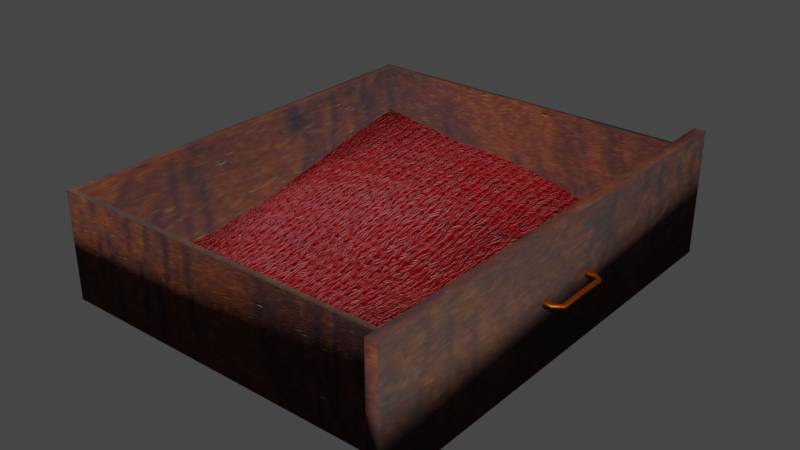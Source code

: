 # Source: cajon.blend  (saved by Blender 3.3.6; exported with 4.5.12 LTS)
import bpy
from mathutils import Matrix  # noqa: F401  (used for matrix-valued properties, if any)

bpy.ops.wm.read_factory_settings(use_empty=True)
scene = bpy.context.scene
scene.name = 'Scene'

# ---- collections
col_collection = bpy.data.collections.new('Collection'); scene.collection.children.link(col_collection)

# ---- images (referenced by path relative to the original .blend; pixels are not part of the script)
import os
ASSET_DIR = os.environ.get("B2B_ASSET_DIR", "")  # directory of the original .blend (textures are referenced by path, not embedded)
HERE = os.path.dirname(os.path.abspath(__file__))  # packed textures are extracted next to this script under _unpacked/

def load_image(name, relpath, width, height, colorspace="sRGB"):
    """Load a texture the original file referenced (path relative to the .blend, or extracted next to this script)."""
    p = next((c for c in (os.path.join(HERE, relpath), os.path.join(ASSET_DIR, relpath)) if relpath and os.path.exists(c)), "")
    if p:
        img = bpy.data.images.load(p, check_existing=True)
        img.name = name
    else:  # same state as the original file: an image datablock whose file is absent (Cycles renders it pink)
        img = bpy.data.images.new(name, width, height)
        img.source = "FILE"
        img.filepath = "//" + (relpath or name)
    img.colorspace_settings.name = colorspace
    return img
img_darkwood5_jpg = load_image('darkwood5.jpg', '_unpacked/darkwood5.11ea0525.jpg', 2848, 4288, 'sRGB')
img_imgp6308_jpg = load_image('imgp6308.jpg', '_unpacked/imgp6308.e468ce4a.jpg', 3072, 2304, 'sRGB')

# ---- materials (node trees are filled in below, after node groups)
mat_wood = bpy.data.materials.new('wood')
mat_wood.alpha_threshold = 0.0
mat_wood.use_transparent_shadow = False
mat_wood.line_color = (0.0, 0.0, 0.0, 1.0)
mat_metalhandle = bpy.data.materials.new('metalHandle')
mat_metalhandle.use_transparent_shadow = False
mat_cloth = bpy.data.materials.new('cloth')
mat_cloth.use_transparent_shadow = False

# ---- material node trees
mat_wood.use_nodes = True; mat_wood.node_tree.nodes.clear()
_N = mat_wood.node_tree.nodes; _L = mat_wood.node_tree.links
n0 = _N.new('ShaderNodeOutputMaterial'); n0.name = 'Material Output'; n0.location = (300, 300)
n1 = _N.new('ShaderNodeTexImage'); n1.name = 'Image Texture'; n1.location = (-738, 185)
n1.image = img_darkwood5_jpg
n2 = _N.new('ShaderNodeBsdfPrincipled'); n2.name = 'Principled BSDF'; n2.location = (10, 300)
n2.distribution = 'GGX'
n2.subsurface_method = 'RANDOM_WALK_SKIN'
n2.inputs[2].default_value = 0.5909
n2.inputs[3].default_value = 1.45
n2.inputs[13].default_value = 0.0
n2.inputs[27].default_value = (0.0, 0.0, 0.0, 1.0)
n2.inputs[28].default_value = 1.0
n3 = _N.new('ShaderNodeBump'); n3.name = 'Bump'; n3.location = (-276, -143)
n3.inputs[1].default_value = 0.01
n3.inputs[2].default_value = 1.0
_L.new(n2.outputs[0], n0.inputs[0])
_L.new(n1.outputs[0], n2.inputs[0])
_L.new(n1.outputs[0], n3.inputs[3])
_L.new(n3.outputs[0], n2.inputs[5])
n0.is_active_output = True
mat_metalhandle.use_nodes = True; mat_metalhandle.node_tree.nodes.clear()
_N = mat_metalhandle.node_tree.nodes; _L = mat_metalhandle.node_tree.links
n0 = _N.new('ShaderNodeBsdfPrincipled'); n0.name = 'Principled BSDF'; n0.location = (10, 300)
n0.distribution = 'GGX'
n0.subsurface_method = 'RANDOM_WALK_SKIN'
n0.inputs[0].default_value = (0.8, 0.1726, 0.003366, 1.0)
n0.inputs[1].default_value = 1.0
n0.inputs[3].default_value = 1.45
n0.inputs[27].default_value = (0.0, 0.0, 0.0, 1.0)
n0.inputs[28].default_value = 1.0
n1 = _N.new('ShaderNodeOutputMaterial'); n1.name = 'Material Output'; n1.location = (300, 300)
_L.new(n0.outputs[0], n1.inputs[0])
n1.is_active_output = True
mat_cloth.use_nodes = True; mat_cloth.node_tree.nodes.clear()
_N = mat_cloth.node_tree.nodes; _L = mat_cloth.node_tree.links
n0 = _N.new('ShaderNodeBsdfPrincipled'); n0.name = 'Principled BSDF'; n0.location = (10, 300)
n0.distribution = 'GGX'
n0.subsurface_method = 'RANDOM_WALK_SKIN'
n0.inputs[3].default_value = 1.45
n0.inputs[13].default_value = 0.0
n0.inputs[27].default_value = (0.0, 0.0, 0.0, 1.0)
n0.inputs[28].default_value = 1.0
n1 = _N.new('ShaderNodeOutputMaterial'); n1.name = 'Material Output'; n1.location = (300, 300)
n2 = _N.new('ShaderNodeBump'); n2.name = 'Bump'; n2.location = (-228, -235)
n2.inputs[1].default_value = 1.0
n2.inputs[2].default_value = 1.0
n3 = _N.new('ShaderNodeTexImage'); n3.name = 'Image Texture'; n3.location = (-743, 124)
n3.image = img_imgp6308_jpg
_L.new(n0.outputs[0], n1.inputs[0])
_L.new(n3.outputs[0], n0.inputs[0])
_L.new(n2.outputs[0], n0.inputs[5])
_L.new(n3.outputs[0], n2.inputs[3])
n1.is_active_output = True

# ---- world
world_world = bpy.data.worlds.new('World'); scene.world = world_world
world_world.use_nodes = True; world_world.node_tree.nodes.clear()
_N = world_world.node_tree.nodes; _L = world_world.node_tree.links
n0 = _N.new('ShaderNodeOutputWorld'); n0.name = 'World Output'; n0.location = (300, 300)
n1 = _N.new('ShaderNodeBackground'); n1.name = 'Background'; n1.location = (10, 300)
n1.inputs[0].default_value = (0.05088, 0.05088, 0.05088, 1.0)
_L.new(n1.outputs[0], n0.inputs[0])
n0.is_active_output = True
world_world.color = (0.05088, 0.05088, 0.05088)
world_world.use_sun_shadow = False
world_world.sun_shadow_jitter_overblur = 0.0

# ---- meshes
me_cube = bpy.data.meshes.new('Cube')
me_cube.from_pydata([(1.0, 1.0, 1.0), (1.0, 1.0, -1.0), (1.0, -1.0, 1.0), (1.0, -1.0, -1.0), (-1.0, 1.0, 1.0), (-1.0, 1.0, -1.0), (-1.0, -1.0, 1.0), (-1.0, -1.0, -1.0), (1.0, 1.101, 1.188), (1.0, 1.101, -1.188), (1.0, -1.101, 1.188), (1.0, -1.101, -1.188), (1.064, 1.101, 1.188), (1.064, 1.101, -1.188), (1.064, -1.101, 1.188), (1.064, -1.101, -1.188), (0.9992, -0.9739, 1.0), (-0.9605, -0.9739, 1.0), (0.9992, 0.9739, 1.0), (-0.9605, 0.9739, 1.0), (0.9992, -0.9739, -0.9151), (-0.9605, -0.9739, -0.9151), (0.9992, 0.9739, -0.9151), (-0.9605, 0.9739, -0.9151), (1.061, -0.1637, 0.06371), (1.061, -0.1637, -0.04145), (1.061, -0.1369, 0.06371), (1.061, -0.1369, -0.04145), (1.106, -0.1425, 0.04195), (1.106, -0.1581, 0.04195), (1.106, -0.1581, -0.01969), (1.106, -0.1425, -0.01969), (1.137, -0.1298, 0.04195), (1.156, -0.1296, 0.04195), (1.156, -0.1296, -0.01969), (1.137, -0.1298, -0.01969), (1.135, 0.0006684, 0.04195), (1.154, 0.0006684, 0.04195), (1.154, 0.0006684, -0.01969), (1.135, 0.0006684, -0.01969), (1.061, 0.165, 0.06371), (1.061, 0.165, -0.04145), (1.061, 0.1383, 0.06371), (1.061, 0.1383, -0.04145), (1.106, 0.1438, 0.04195), (1.106, 0.1595, 0.04195), (1.106, 0.1595, -0.01969), (1.106, 0.1438, -0.01969), (1.137, 0.1311, 0.04195), (1.156, 0.1309, 0.04195), (1.156, 0.1309, -0.01969), (1.137, 0.1311, -0.01969)], [], [(0, 4, 19, 18), (3, 2, 6, 7), (7, 6, 4, 5), (5, 1, 3, 7), (2, 3, 11, 10), (5, 4, 0, 1), (8, 10, 14, 12), (1, 0, 8, 9), (3, 1, 9, 11), (0, 2, 10, 8), (13, 12, 14, 15), (9, 8, 12, 13), (11, 9, 13, 15), (10, 11, 15, 14), (19, 17, 21, 23), (6, 2, 16, 17), (4, 6, 17, 19), (2, 0, 18, 16), (22, 23, 21, 20), (17, 16, 20, 21), (18, 19, 23, 22), (16, 18, 22, 20), (24, 26, 27, 25), (31, 28, 32, 35), (27, 26, 28, 31), (24, 25, 30, 29), (25, 27, 31, 30), (26, 24, 29, 28), (34, 35, 39, 38), (29, 30, 34, 33), (30, 31, 35, 34), (28, 29, 33, 32), (37, 38, 39, 36), (32, 33, 37, 36), (35, 32, 36, 39), (33, 34, 38, 37), (40, 41, 43, 42), (47, 51, 48, 44), (43, 47, 44, 42), (40, 45, 46, 41), (41, 46, 47, 43), (42, 44, 45, 40), (50, 38, 39, 51), (45, 49, 50, 46), (46, 50, 51, 47), (44, 48, 49, 45), (48, 36, 37, 49), (51, 39, 36, 48), (49, 37, 38, 50)])
me_cube.polygons.foreach_set('use_smooth', [True] * 49)
me_cube.polygons.foreach_set('material_index', [0, 0, 0, 0, 0, 0, 0, 0, 0, 0, 0, 0, 0, 0, 0, 0, 0, 0, 0, 0, 0, 0, 1, 1, 1, 1, 1, 1, 1, 1, 1, 1, 1, 1, 1, 1, 1, 1, 1, 1, 1, 1, 1, 1, 1, 1, 1, 1, 1])
_uv = me_cube.uv_layers.new(name='UVMap')
_uv.uv.foreach_set('vector', [0.2462, 0.5258, 0.2462, 0.6889, 0.243, 0.6857, 0.243, 0.5259, 0.7381, 0.3623, 0.7381, 0.5258, 0.4922, 0.5258, 0.4922, 0.3623, 0.2462, 0.3623, 0.2462, 0.5258, 0.0, 0.5258, 0.0, 0.3623, 0.7886, 0.1679, 0.7886, 0.3304, 0.5423, 0.3304, 0.5423, 0.1679, 0.5299, 0.3469, 0.5299, 0.1833, 0.5423, 0.1679, 0.5423, 0.3623, 0.4922, 0.3623, 0.4922, 0.5258, 0.2462, 0.5258, 0.2462, 0.3623, 0.4864, 0.6454, 0.4864, 0.5258, 0.4983, 0.5258, 0.4983, 0.6454, 0.2836, 0.1833, 0.2836, 0.3469, 0.2712, 0.3623, 0.2712, 0.1679, 0.5299, 0.1833, 0.2836, 0.1833, 0.2712, 0.1679, 0.5423, 0.1679, 0.2836, 0.3469, 0.5299, 0.3469, 0.5423, 0.3623, 0.2712, 0.3623, 0.2712, 0.1679, 0.2712, 0.3623, 0.0, 0.3623, 0.0, 0.1679, 0.7965, 0.1679, 0.7965, 0.3623, 0.7886, 0.3623, 0.7886, 0.1679, 0.8162, 0.1679, 0.8162, 0.2875, 0.8044, 0.2875, 0.8044, 0.1679, 0.7965, 0.3623, 0.7965, 0.1679, 0.8044, 0.1679, 0.8044, 0.3623, 0.7381, 0.6824, 0.4983, 0.6824, 0.4983, 0.5258, 0.7381, 0.5258, 0.0, 0.6889, 0.0, 0.5258, 0.003214, 0.5259, 0.003214, 0.6857, 0.2462, 0.6889, 0.0, 0.6889, 0.003214, 0.6857, 0.243, 0.6857, 0.0, 0.5258, 0.2462, 0.5258, 0.243, 0.5259, 0.003214, 0.5259, 0.4861, 0.5258, 0.4861, 0.6856, 0.2462, 0.6856, 0.2462, 0.5258, 0.9791, 0.5189, 0.7381, 0.5189, 0.7381, 0.3623, 0.9791, 0.3623, 0.979, 0.6755, 0.7381, 0.6755, 0.7381, 0.5189, 0.979, 0.5189, 0.9779, 0.8321, 0.7381, 0.8321, 0.7381, 0.6755, 0.9779, 0.6755, 0.5925, 0.3476, 0.5892, 0.3476, 0.5892, 0.339, 0.5925, 0.339, 0.5697, 0.3501, 0.5697, 0.3551, 0.5659, 0.3551, 0.5659, 0.3501, 0.5751, 0.3483, 0.5751, 0.3569, 0.5697, 0.3551, 0.5697, 0.3501, 0.5541, 0.3483, 0.5541, 0.3569, 0.5486, 0.3551, 0.5486, 0.3501, 0.5423, 0.3483, 0.5423, 0.3468, 0.5509, 0.3471, 0.5509, 0.348, 0.5778, 0.3468, 0.5778, 0.3483, 0.5693, 0.348, 0.5693, 0.3471, 0.5601, 0.3464, 0.5567, 0.3464, 0.5563, 0.3393, 0.5597, 0.3393, 0.5486, 0.3501, 0.5486, 0.3551, 0.5423, 0.3551, 0.5423, 0.3501, 0.5509, 0.348, 0.5509, 0.3471, 0.5567, 0.3464, 0.5601, 0.3464, 0.5693, 0.3471, 0.5693, 0.348, 0.5601, 0.3464, 0.5636, 0.3464, 0.5423, 0.3619, 0.5423, 0.3569, 0.5446, 0.3569, 0.5446, 0.3619, 0.5636, 0.3464, 0.5601, 0.3464, 0.5605, 0.3393, 0.5639, 0.3393, 0.5892, 0.3446, 0.5778, 0.3446, 0.5778, 0.3375, 0.5892, 0.3375, 0.5778, 0.3446, 0.5892, 0.3446, 0.5892, 0.3517, 0.5778, 0.3517, 0.5892, 0.3562, 0.5892, 0.3476, 0.5925, 0.3476, 0.5925, 0.3562, 0.593, 0.3372, 0.5892, 0.3372, 0.5892, 0.3322, 0.593, 0.3322, 0.5985, 0.339, 0.593, 0.3372, 0.593, 0.3322, 0.5985, 0.3304, 0.5659, 0.3569, 0.5604, 0.3551, 0.5604, 0.3501, 0.5659, 0.3483, 0.5423, 0.3304, 0.5509, 0.3307, 0.5509, 0.3316, 0.5423, 0.3319, 0.5778, 0.3319, 0.5693, 0.3316, 0.5693, 0.3307, 0.5778, 0.3304, 0.5601, 0.3323, 0.5597, 0.3393, 0.5563, 0.3393, 0.5567, 0.3323, 0.5604, 0.3551, 0.5541, 0.3551, 0.5541, 0.3501, 0.5604, 0.3501, 0.5509, 0.3307, 0.5601, 0.3323, 0.5567, 0.3323, 0.5509, 0.3316, 0.5693, 0.3316, 0.5636, 0.3323, 0.5601, 0.3323, 0.5693, 0.3307, 0.5636, 0.3323, 0.5639, 0.3393, 0.5605, 0.3393, 0.5601, 0.3323, 0.5892, 0.3304, 0.5892, 0.3375, 0.5778, 0.3375, 0.5778, 0.3304, 0.5778, 0.3587, 0.5778, 0.3517, 0.5892, 0.3517, 0.5892, 0.3587])
me_cube.materials.append(mat_wood)
me_cube.materials.append(mat_metalhandle)
me_cube.use_remesh_preserve_volume = False
me_cube.use_remesh_preserve_attributes = False
me_cube.use_mirror_vertex_groups = False
me_cube.update()
me_plano_subdividido = bpy.data.meshes.new('Plano subdividido')
me_plano_subdividido.from_pydata([(-1.001, -1.0, 0.02239), (-0.8018, -0.9976, 0.02057), (-0.602, -0.995, 0.01874), (-0.4011, -0.9976, 0.01944), (-0.201, -0.9975, 0.01652), (-0.003872, -0.9833, 0.001717), (0.1957, -0.9801, 0.005171), (0.3966, -0.9823, 0.004711), (0.5975, -0.9845, 0.001916), (0.8, -1.0, 0.00102), (1.0, -1.0, 0.008317), (-1.002, -0.8006, 0.04699), (-0.7963, -0.8114, 0.03882), (-0.6049, -0.7886, 0.06186), (-0.4025, -0.7987, 0.06668), (-0.1976, -0.8111, 0.05003), (0.001331, -0.8055, 0.04617), (0.1995, -0.7968, 0.05275), (0.4002, -0.8007, 0.05787), (0.6002, -0.8008, 0.05227), (0.8001, -0.8006, 0.0346), (1.0, -0.8, 0.00493), (-1.003, -0.6018, 0.04635), (-0.8044, -0.6039, 0.07768), (-0.6039, -0.6064, 0.09866), (-0.4025, -0.6074, 0.09976), (-0.1997, -0.6052, 0.08162), (0.001026, -0.603, 0.08249), (0.2006, -0.6009, 0.07686), (0.4004, -0.6009, 0.06902), (0.6004, -0.6009, 0.0559), (0.8002, -0.6006, 0.03696), (1.0, -0.6001, 0.009823), (-1.007, -0.403, 0.07729), (-0.8081, -0.4063, 0.1156), (-0.6068, -0.4083, 0.1413), (-0.4038, -0.4083, 0.1503), (-0.2008, -0.4066, 0.1371), (0.001271, -0.4053, 0.1322), (0.2013, -0.4027, 0.1016), (0.4007, -0.4007, 0.05936), (0.6005, -0.4006, 0.04854), (0.8001, -0.4001, 0.019), (1.0, -0.4, 0.01035), (-1.008, -0.2027, 0.09447), (-0.8111, -0.2079, 0.1511), (-0.6095, -0.2094, 0.1803), (-0.4046, -0.2083, 0.1852), (-0.2008, -0.2075, 0.1841), (0.00155, -0.206, 0.1699), (0.2027, -0.2038, 0.1394), (0.4026, -0.2019, 0.09061), (0.6016, -0.2012, 0.07015), (0.801, -0.2002, 0.03918), (1.001, -0.2, 0.008342), (-1.012, -0.003317, 0.1418), (-0.8131, -0.007136, 0.1884), (-0.6112, -0.008506, 0.2131), (-0.4062, -0.007234, 0.2209), (-0.2009, -0.005694, 0.2144), (0.002158, -0.004513, 0.2012), (0.2039, -0.002888, 0.1727), (0.4047, -0.002611, 0.1349), (0.6017, -0.00128, 0.08044), (0.8009, -0.0003766, 0.04636), (1.001, -5.811e-05, 0.007688), (-1.013, 0.198, 0.1837), (-0.813, 0.196, 0.2244), (-0.6096, 0.196, 0.2366), (-0.4048, 0.1973, 0.2573), (-0.1996, 0.1986, 0.2543), (0.005595, 0.1996, 0.2365), (0.2087, 0.2003, 0.2111), (0.41, 0.2002, 0.1689), (0.6056, 0.2003, 0.1009), (0.8007, 0.1997, 0.04519), (1.0, 0.2, 0.00559), (-1.012, 0.4008, 0.2282), (-0.8109, 0.4005, 0.253), (-0.6074, 0.4021, 0.2723), (-0.4032, 0.4035, 0.2799), (-0.1986, 0.4043, 0.2746), (0.006595, 0.4052, 0.2582), (0.2107, 0.4056, 0.2304), (0.4126, 0.4054, 0.1907), (0.6104, 0.4031, 0.1339), (0.8037, 0.4008, 0.06395), (1.0, 0.4, 0.01138), (-1.009, 0.6039, 0.2742), (-0.807, 0.6052, 0.2841), (-0.6042, 0.608, 0.2865), (-0.4011, 0.6099, 0.2851), (-0.197, 0.6111, 0.2765), (0.007406, 0.6121, 0.2606), (0.2112, 0.6117, 0.2325), (0.4129, 0.6112, 0.1965), (0.6115, 0.6084, 0.1447), (0.8073, 0.6056, 0.08468), (1.001, 0.6003, 0.01416), (-1.005, 0.8079, 0.3093), (-0.8037, 0.8101, 0.3034), (-0.6017, 0.8133, 0.2905), (-0.3995, 0.8162, 0.2776), (-0.196, 0.8183, 0.2685), (0.007484, 0.8188, 0.2516), (0.2113, 0.8181, 0.2283), (0.4121, 0.816, 0.1886), (0.6108, 0.8127, 0.1372), (0.808, 0.8081, 0.08109), (1.002, 0.8015, 0.02016), (-1.001, 1.012, 0.3435), (-0.8006, 1.015, 0.3153), (-0.5998, 1.019, 0.2843), (-0.399, 1.022, 0.2494), (-0.1958, 1.024, 0.2486), (0.006517, 1.024, 0.2309), (0.2088, 1.023, 0.205), (0.409, 1.019, 0.1643), (0.6059, 1.015, 0.1032), (0.8046, 1.008, 0.05573), (1.002, 1.001, 0.008684)], [], [(0, 1, 12, 11), (1, 2, 13, 12), (2, 3, 14, 13), (3, 4, 15, 14), (4, 5, 16, 15), (5, 6, 17, 16), (6, 7, 18, 17), (7, 8, 19, 18), (8, 9, 20, 19), (9, 10, 21, 20), (11, 12, 23, 22), (12, 13, 24, 23), (13, 14, 25, 24), (14, 15, 26, 25), (15, 16, 27, 26), (16, 17, 28, 27), (17, 18, 29, 28), (18, 19, 30, 29), (19, 20, 31, 30), (20, 21, 32, 31), (22, 23, 34, 33), (23, 24, 35, 34), (24, 25, 36, 35), (25, 26, 37, 36), (26, 27, 38, 37), (27, 28, 39, 38), (28, 29, 40, 39), (29, 30, 41, 40), (30, 31, 42, 41), (31, 32, 43, 42), (33, 34, 45, 44), (34, 35, 46, 45), (35, 36, 47, 46), (36, 37, 48, 47), (37, 38, 49, 48), (38, 39, 50, 49), (39, 40, 51, 50), (40, 41, 52, 51), (41, 42, 53, 52), (42, 43, 54, 53), (44, 45, 56, 55), (45, 46, 57, 56), (46, 47, 58, 57), (47, 48, 59, 58), (48, 49, 60, 59), (49, 50, 61, 60), (50, 51, 62, 61), (51, 52, 63, 62), (52, 53, 64, 63), (53, 54, 65, 64), (55, 56, 67, 66), (56, 57, 68, 67), (57, 58, 69, 68), (58, 59, 70, 69), (59, 60, 71, 70), (60, 61, 72, 71), (61, 62, 73, 72), (62, 63, 74, 73), (63, 64, 75, 74), (64, 65, 76, 75), (66, 67, 78, 77), (67, 68, 79, 78), (68, 69, 80, 79), (69, 70, 81, 80), (70, 71, 82, 81), (71, 72, 83, 82), (72, 73, 84, 83), (73, 74, 85, 84), (74, 75, 86, 85), (75, 76, 87, 86), (77, 78, 89, 88), (78, 79, 90, 89), (79, 80, 91, 90), (80, 81, 92, 91), (81, 82, 93, 92), (82, 83, 94, 93), (83, 84, 95, 94), (84, 85, 96, 95), (85, 86, 97, 96), (86, 87, 98, 97), (88, 89, 100, 99), (89, 90, 101, 100), (90, 91, 102, 101), (91, 92, 103, 102), (92, 93, 104, 103), (93, 94, 105, 104), (94, 95, 106, 105), (95, 96, 107, 106), (96, 97, 108, 107), (97, 98, 109, 108), (99, 100, 111, 110), (100, 101, 112, 111), (101, 102, 113, 112), (102, 103, 114, 113), (103, 104, 115, 114), (104, 105, 116, 115), (105, 106, 117, 116), (106, 107, 118, 117), (107, 108, 119, 118), (108, 109, 120, 119)])
me_plano_subdividido.polygons.foreach_set('use_smooth', [True] * 100)
_uv = me_plano_subdividido.uv_layers.new(name='MapaUV')
_uv.uv.foreach_set('vector', [0.0, 0.0, 0.1, 0.0, 0.1, 0.1, 0.0, 0.1, 0.1, 0.0, 0.2, 0.0, 0.2, 0.1, 0.1, 0.1, 0.2, 0.0, 0.3, 0.0, 0.3, 0.1, 0.2, 0.1, 0.3, 0.0, 0.4, 0.0, 0.4, 0.1, 0.3, 0.1, 0.4, 0.0, 0.5, 0.0, 0.5, 0.1, 0.4, 0.1, 0.5, 0.0, 0.6, 0.0, 0.6, 0.1, 0.5, 0.1, 0.6, 0.0, 0.7, 0.0, 0.7, 0.1, 0.6, 0.1, 0.7, 0.0, 0.8, 0.0, 0.8, 0.1, 0.7, 0.1, 0.8, 0.0, 0.9, 0.0, 0.9, 0.1, 0.8, 0.1, 0.9, 0.0, 1.0, 0.0, 1.0, 0.1, 0.9, 0.1, 0.0, 0.1, 0.1, 0.1, 0.1, 0.2, 0.0, 0.2, 0.1, 0.1, 0.2, 0.1, 0.2, 0.2, 0.1, 0.2, 0.2, 0.1, 0.3, 0.1, 0.3, 0.2, 0.2, 0.2, 0.3, 0.1, 0.4, 0.1, 0.4, 0.2, 0.3, 0.2, 0.4, 0.1, 0.5, 0.1, 0.5, 0.2, 0.4, 0.2, 0.5, 0.1, 0.6, 0.1, 0.6, 0.2, 0.5, 0.2, 0.6, 0.1, 0.7, 0.1, 0.7, 0.2, 0.6, 0.2, 0.7, 0.1, 0.8, 0.1, 0.8, 0.2, 0.7, 0.2, 0.8, 0.1, 0.9, 0.1, 0.9, 0.2, 0.8, 0.2, 0.9, 0.1, 1.0, 0.1, 1.0, 0.2, 0.9, 0.2, 0.0, 0.2, 0.1, 0.2, 0.1, 0.3, 0.0, 0.3, 0.1, 0.2, 0.2, 0.2, 0.2, 0.3, 0.1, 0.3, 0.2, 0.2, 0.3, 0.2, 0.3, 0.3, 0.2, 0.3, 0.3, 0.2, 0.4, 0.2, 0.4, 0.3, 0.3, 0.3, 0.4, 0.2, 0.5, 0.2, 0.5, 0.3, 0.4, 0.3, 0.5, 0.2, 0.6, 0.2, 0.6, 0.3, 0.5, 0.3, 0.6, 0.2, 0.7, 0.2, 0.7, 0.3, 0.6, 0.3, 0.7, 0.2, 0.8, 0.2, 0.8, 0.3, 0.7, 0.3, 0.8, 0.2, 0.9, 0.2, 0.9, 0.3, 0.8, 0.3, 0.9, 0.2, 1.0, 0.2, 1.0, 0.3, 0.9, 0.3, 0.0, 0.3, 0.1, 0.3, 0.1, 0.4, 0.0, 0.4, 0.1, 0.3, 0.2, 0.3, 0.2, 0.4, 0.1, 0.4, 0.2, 0.3, 0.3, 0.3, 0.3, 0.4, 0.2, 0.4, 0.3, 0.3, 0.4, 0.3, 0.4, 0.4, 0.3, 0.4, 0.4, 0.3, 0.5, 0.3, 0.5, 0.4, 0.4, 0.4, 0.5, 0.3, 0.6, 0.3, 0.6, 0.4, 0.5, 0.4, 0.6, 0.3, 0.7, 0.3, 0.7, 0.4, 0.6, 0.4, 0.7, 0.3, 0.8, 0.3, 0.8, 0.4, 0.7, 0.4, 0.8, 0.3, 0.9, 0.3, 0.9, 0.4, 0.8, 0.4, 0.9, 0.3, 1.0, 0.3, 1.0, 0.4, 0.9, 0.4, 0.0, 0.4, 0.1, 0.4, 0.1, 0.5, 0.0, 0.5, 0.1, 0.4, 0.2, 0.4, 0.2, 0.5, 0.1, 0.5, 0.2, 0.4, 0.3, 0.4, 0.3, 0.5, 0.2, 0.5, 0.3, 0.4, 0.4, 0.4, 0.4, 0.5, 0.3, 0.5, 0.4, 0.4, 0.5, 0.4, 0.5, 0.5, 0.4, 0.5, 0.5, 0.4, 0.6, 0.4, 0.6, 0.5, 0.5, 0.5, 0.6, 0.4, 0.7, 0.4, 0.7, 0.5, 0.6, 0.5, 0.7, 0.4, 0.8, 0.4, 0.8, 0.5, 0.7, 0.5, 0.8, 0.4, 0.9, 0.4, 0.9, 0.5, 0.8, 0.5, 0.9, 0.4, 1.0, 0.4, 1.0, 0.5, 0.9, 0.5, 0.0, 0.5, 0.1, 0.5, 0.1, 0.6, 0.0, 0.6, 0.1, 0.5, 0.2, 0.5, 0.2, 0.6, 0.1, 0.6, 0.2, 0.5, 0.3, 0.5, 0.3, 0.6, 0.2, 0.6, 0.3, 0.5, 0.4, 0.5, 0.4, 0.6, 0.3, 0.6, 0.4, 0.5, 0.5, 0.5, 0.5, 0.6, 0.4, 0.6, 0.5, 0.5, 0.6, 0.5, 0.6, 0.6, 0.5, 0.6, 0.6, 0.5, 0.7, 0.5, 0.7, 0.6, 0.6, 0.6, 0.7, 0.5, 0.8, 0.5, 0.8, 0.6, 0.7, 0.6, 0.8, 0.5, 0.9, 0.5, 0.9, 0.6, 0.8, 0.6, 0.9, 0.5, 1.0, 0.5, 1.0, 0.6, 0.9, 0.6, 0.0, 0.6, 0.1, 0.6, 0.1, 0.7, 0.0, 0.7, 0.1, 0.6, 0.2, 0.6, 0.2, 0.7, 0.1, 0.7, 0.2, 0.6, 0.3, 0.6, 0.3, 0.7, 0.2, 0.7, 0.3, 0.6, 0.4, 0.6, 0.4, 0.7, 0.3, 0.7, 0.4, 0.6, 0.5, 0.6, 0.5, 0.7, 0.4, 0.7, 0.5, 0.6, 0.6, 0.6, 0.6, 0.7, 0.5, 0.7, 0.6, 0.6, 0.7, 0.6, 0.7, 0.7, 0.6, 0.7, 0.7, 0.6, 0.8, 0.6, 0.8, 0.7, 0.7, 0.7, 0.8, 0.6, 0.9, 0.6, 0.9, 0.7, 0.8, 0.7, 0.9, 0.6, 1.0, 0.6, 1.0, 0.7, 0.9, 0.7, 0.0, 0.7, 0.1, 0.7, 0.1, 0.8, 0.0, 0.8, 0.1, 0.7, 0.2, 0.7, 0.2, 0.8, 0.1, 0.8, 0.2, 0.7, 0.3, 0.7, 0.3, 0.8, 0.2, 0.8, 0.3, 0.7, 0.4, 0.7, 0.4, 0.8, 0.3, 0.8, 0.4, 0.7, 0.5, 0.7, 0.5, 0.8, 0.4, 0.8, 0.5, 0.7, 0.6, 0.7, 0.6, 0.8, 0.5, 0.8, 0.6, 0.7, 0.7, 0.7, 0.7, 0.8, 0.6, 0.8, 0.7, 0.7, 0.8, 0.7, 0.8, 0.8, 0.7, 0.8, 0.8, 0.7, 0.9, 0.7, 0.9, 0.8, 0.8, 0.8, 0.9, 0.7, 1.0, 0.7, 1.0, 0.8, 0.9, 0.8, 0.0, 0.8, 0.1, 0.8, 0.1, 0.9, 0.0, 0.9, 0.1, 0.8, 0.2, 0.8, 0.2, 0.9, 0.1, 0.9, 0.2, 0.8, 0.3, 0.8, 0.3, 0.9, 0.2, 0.9, 0.3, 0.8, 0.4, 0.8, 0.4, 0.9, 0.3, 0.9, 0.4, 0.8, 0.5, 0.8, 0.5, 0.9, 0.4, 0.9, 0.5, 0.8, 0.6, 0.8, 0.6, 0.9, 0.5, 0.9, 0.6, 0.8, 0.7, 0.8, 0.7, 0.9, 0.6, 0.9, 0.7, 0.8, 0.8, 0.8, 0.8, 0.9, 0.7, 0.9, 0.8, 0.8, 0.9, 0.8, 0.9, 0.9, 0.8, 0.9, 0.9, 0.8, 1.0, 0.8, 1.0, 0.9, 0.9, 0.9, 0.0, 0.9, 0.1, 0.9, 0.1, 1.0, 0.0, 1.0, 0.1, 0.9, 0.2, 0.9, 0.2, 1.0, 0.1, 1.0, 0.2, 0.9, 0.3, 0.9, 0.3, 1.0, 0.2, 1.0, 0.3, 0.9, 0.4, 0.9, 0.4, 1.0, 0.3, 1.0, 0.4, 0.9, 0.5, 0.9, 0.5, 1.0, 0.4, 1.0, 0.5, 0.9, 0.6, 0.9, 0.6, 1.0, 0.5, 1.0, 0.6, 0.9, 0.7, 0.9, 0.7, 1.0, 0.6, 1.0, 0.7, 0.9, 0.8, 0.9, 0.8, 1.0, 0.7, 1.0, 0.8, 0.9, 0.9, 0.9, 0.9, 1.0, 0.8, 1.0, 0.9, 0.9, 1.0, 0.9, 1.0, 1.0, 0.9, 1.0])
me_plano_subdividido.materials.append(mat_cloth)
me_plano_subdividido.use_remesh_fix_poles = True
me_plano_subdividido.use_remesh_preserve_attributes = False
me_plano_subdividido.update()

# ---- objects
ob_cajon = bpy.data.objects.new('Cajon', me_cube)
ob_tela = bpy.data.objects.new('Tela', me_plano_subdividido)

# ---- transforms, parenting, visibility, modifiers, constraints
ob_cajon.location = (0.0, 0.0, 0.0)
ob_cajon.scale = (0.8315, 0.99, 0.2517)
ob_cajon.lock_rotations_4d = False
ob_cajon.empty_display_type = 'ARROWS'
ob_cajon.lineart.crease_threshold = 0.0
ob_tela.location = (-0.04229, 0.2011, -0.2399)
ob_tela.scale = (0.756, 0.756, 0.756)

# ---- collection membership
col_collection.objects.link(ob_cajon)
col_collection.objects.link(ob_tela)

# ---- scene / render settings (as saved in the file)
scene.frame_start = 1; scene.frame_end = 250; scene.frame_set(0)
scene.render.engine = 'BLENDER_EEVEE_NEXT'
scene.cycles.sampling_pattern = 'TABULATED_SOBOL'
scene.cycles.use_light_tree = False
scene.view_settings.view_transform = 'Filmic'
bpy.context.view_layer.update()

# ---- added for rendering (the .blend has no active camera and no usable light): camera, sun
cam_auto = bpy.data.cameras.new('AutoCamera')
cam_auto.lens = 50.0
cam_auto.sensor_width = 36.0
cam_auto.clip_end = 1000.0
ob_auto_camera = bpy.data.objects.new('AutoCamera', cam_auto)
scene.collection.objects.link(ob_auto_camera)
ob_auto_camera.location = (2.73427, -3.20349, 2.13566)
ob_auto_camera.rotation_euler = (1.09748, -7.21219e-08, 0.694738)
scene.camera = ob_auto_camera
light_auto_sun = bpy.data.lights.new('AutoSun', 'SUN')
light_auto_sun.energy = 3.0
light_auto_sun.angle = 0.0523599
ob_auto_sun = bpy.data.objects.new('AutoSun', light_auto_sun)
scene.collection.objects.link(ob_auto_sun)
ob_auto_sun.rotation_euler = (0.872665, 0.174533, 0.523599)
bpy.context.view_layer.update()

